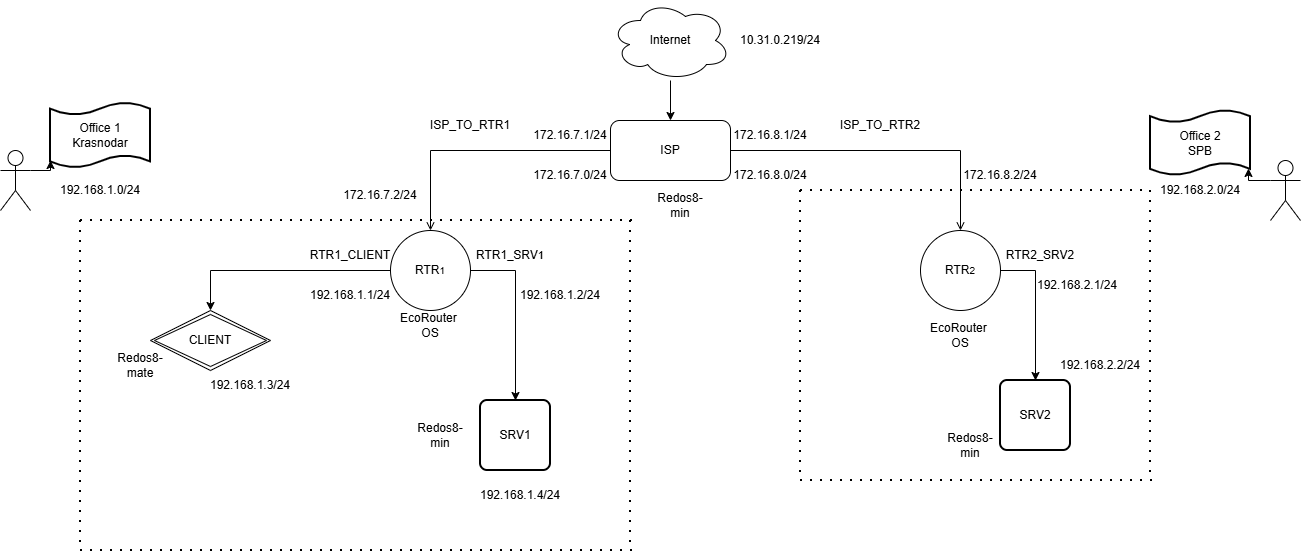

The diagram above was exported from draw.io. Its source (the exported page's mxGraphModel, read from the mxfile embedded in the PNG):
<mxGraphModel dx="2464" dy="828" grid="1" gridSize="10" guides="1" tooltips="1" connect="1" arrows="1" fold="1" page="1" pageScale="1" pageWidth="827" pageHeight="1169" math="0" shadow="0">
  <root>
    <mxCell id="0" />
    <mxCell id="1" parent="0" />
    <mxCell id="0G-iqblTb4HsI30-rd-K-9" value="" style="edgeStyle=orthogonalEdgeStyle;rounded=0;orthogonalLoop=1;jettySize=auto;html=1;" parent="1" source="0G-iqblTb4HsI30-rd-K-1" target="0G-iqblTb4HsI30-rd-K-2" edge="1">
      <mxGeometry relative="1" as="geometry" />
    </mxCell>
    <mxCell id="0G-iqblTb4HsI30-rd-K-1" value="Internet" style="ellipse;shape=cloud;whiteSpace=wrap;html=1;" parent="1" vertex="1">
      <mxGeometry x="330" y="10" width="120" height="80" as="geometry" />
    </mxCell>
    <mxCell id="0G-iqblTb4HsI30-rd-K-10" style="edgeStyle=orthogonalEdgeStyle;rounded=0;orthogonalLoop=1;jettySize=auto;html=1;entryX=0.5;entryY=0;entryDx=0;entryDy=0;endArrow=open;endFill=0;" parent="1" source="0G-iqblTb4HsI30-rd-K-2" target="0G-iqblTb4HsI30-rd-K-4" edge="1">
      <mxGeometry relative="1" as="geometry" />
    </mxCell>
    <mxCell id="0G-iqblTb4HsI30-rd-K-14" style="edgeStyle=orthogonalEdgeStyle;rounded=0;orthogonalLoop=1;jettySize=auto;html=1;entryX=0.5;entryY=0;entryDx=0;entryDy=0;exitX=1;exitY=0.5;exitDx=0;exitDy=0;endArrow=open;endFill=0;" parent="1" source="0G-iqblTb4HsI30-rd-K-2" target="0G-iqblTb4HsI30-rd-K-5" edge="1">
      <mxGeometry relative="1" as="geometry" />
    </mxCell>
    <mxCell id="0G-iqblTb4HsI30-rd-K-2" value="ISP" style="rounded=1;whiteSpace=wrap;html=1;" parent="1" vertex="1">
      <mxGeometry x="330" y="130" width="120" height="60" as="geometry" />
    </mxCell>
    <mxCell id="0G-iqblTb4HsI30-rd-K-11" style="edgeStyle=orthogonalEdgeStyle;rounded=0;orthogonalLoop=1;jettySize=auto;html=1;entryX=0.5;entryY=0;entryDx=0;entryDy=0;" parent="1" source="0G-iqblTb4HsI30-rd-K-4" target="0G-iqblTb4HsI30-rd-K-6" edge="1">
      <mxGeometry relative="1" as="geometry" />
    </mxCell>
    <mxCell id="0G-iqblTb4HsI30-rd-K-12" style="edgeStyle=orthogonalEdgeStyle;rounded=0;orthogonalLoop=1;jettySize=auto;html=1;exitX=1;exitY=0.5;exitDx=0;exitDy=0;entryX=0.5;entryY=0;entryDx=0;entryDy=0;" parent="1" source="0G-iqblTb4HsI30-rd-K-4" target="0G-iqblTb4HsI30-rd-K-7" edge="1">
      <mxGeometry relative="1" as="geometry" />
    </mxCell>
    <mxCell id="0G-iqblTb4HsI30-rd-K-4" value="RTR&lt;font size=&quot;1&quot;&gt;1&lt;/font&gt;" style="ellipse;whiteSpace=wrap;html=1;aspect=fixed;" parent="1" vertex="1">
      <mxGeometry x="110" y="240" width="80" height="80" as="geometry" />
    </mxCell>
    <mxCell id="0G-iqblTb4HsI30-rd-K-13" style="edgeStyle=orthogonalEdgeStyle;rounded=0;orthogonalLoop=1;jettySize=auto;html=1;exitX=1;exitY=0.5;exitDx=0;exitDy=0;entryX=0.5;entryY=0;entryDx=0;entryDy=0;" parent="1" source="0G-iqblTb4HsI30-rd-K-5" target="0G-iqblTb4HsI30-rd-K-8" edge="1">
      <mxGeometry relative="1" as="geometry" />
    </mxCell>
    <mxCell id="0G-iqblTb4HsI30-rd-K-5" value="RTR&lt;font size=&quot;1&quot;&gt;2&lt;/font&gt;" style="ellipse;whiteSpace=wrap;html=1;aspect=fixed;" parent="1" vertex="1">
      <mxGeometry x="640" y="240" width="80" height="80" as="geometry" />
    </mxCell>
    <mxCell id="0G-iqblTb4HsI30-rd-K-6" value="CLIENT" style="shape=rhombus;double=1;perimeter=rhombusPerimeter;whiteSpace=wrap;html=1;align=center;" parent="1" vertex="1">
      <mxGeometry x="-130" y="320" width="120" height="60" as="geometry" />
    </mxCell>
    <mxCell id="0G-iqblTb4HsI30-rd-K-7" value="SRV1" style="rounded=1;whiteSpace=wrap;html=1;absoluteArcSize=1;arcSize=14;strokeWidth=2;" parent="1" vertex="1">
      <mxGeometry x="200" y="410" width="70" height="70" as="geometry" />
    </mxCell>
    <mxCell id="0G-iqblTb4HsI30-rd-K-8" value="SRV2" style="rounded=1;whiteSpace=wrap;html=1;absoluteArcSize=1;arcSize=14;strokeWidth=2;" parent="1" vertex="1">
      <mxGeometry x="720" y="390" width="70" height="70" as="geometry" />
    </mxCell>
    <mxCell id="0G-iqblTb4HsI30-rd-K-15" value="ISP_TO_RTR2" style="text;html=1;whiteSpace=wrap;strokeColor=none;fillColor=none;align=center;verticalAlign=middle;rounded=0;" parent="1" vertex="1">
      <mxGeometry x="570" y="120" width="60" height="30" as="geometry" />
    </mxCell>
    <mxCell id="0G-iqblTb4HsI30-rd-K-16" value="ISP_TO_RTR1" style="text;html=1;whiteSpace=wrap;strokeColor=none;fillColor=none;align=center;verticalAlign=middle;rounded=0;" parent="1" vertex="1">
      <mxGeometry x="160" y="120" width="60" height="30" as="geometry" />
    </mxCell>
    <mxCell id="0G-iqblTb4HsI30-rd-K-17" value="EcoRouter&amp;nbsp;&lt;div&gt;OS&lt;/div&gt;" style="text;html=1;whiteSpace=wrap;strokeColor=none;fillColor=none;align=center;verticalAlign=middle;rounded=0;" parent="1" vertex="1">
      <mxGeometry x="120" y="320" width="60" height="30" as="geometry" />
    </mxCell>
    <mxCell id="0G-iqblTb4HsI30-rd-K-18" value="RTR&lt;font&gt;1&lt;/font&gt;&lt;font style=&quot;font-size: 11px;&quot;&gt;_&lt;/font&gt;&lt;font&gt;SRV&lt;span style=&quot;font-size: 11px;&quot;&gt;1&lt;/span&gt;&lt;/font&gt;" style="text;html=1;whiteSpace=wrap;strokeColor=none;fillColor=none;align=center;verticalAlign=middle;rounded=0;" parent="1" vertex="1">
      <mxGeometry x="200" y="250" width="60" height="30" as="geometry" />
    </mxCell>
    <mxCell id="0G-iqblTb4HsI30-rd-K-20" value="Redos8-mate" style="text;html=1;whiteSpace=wrap;strokeColor=none;fillColor=none;align=center;verticalAlign=middle;rounded=0;" parent="1" vertex="1">
      <mxGeometry x="-170" y="360" width="60" height="30" as="geometry" />
    </mxCell>
    <mxCell id="0G-iqblTb4HsI30-rd-K-21" value="Redos8-min" style="text;html=1;whiteSpace=wrap;strokeColor=none;fillColor=none;align=center;verticalAlign=middle;rounded=0;" parent="1" vertex="1">
      <mxGeometry x="660" y="440" width="60" height="30" as="geometry" />
    </mxCell>
    <mxCell id="0G-iqblTb4HsI30-rd-K-22" value="RTR2&lt;font style=&quot;font-size: 11px;&quot;&gt;_&lt;/font&gt;&lt;font&gt;SRV&lt;/font&gt;&lt;font&gt;2&lt;/font&gt;" style="text;html=1;whiteSpace=wrap;strokeColor=none;fillColor=none;align=center;verticalAlign=middle;rounded=0;" parent="1" vertex="1">
      <mxGeometry x="730" y="250" width="60" height="30" as="geometry" />
    </mxCell>
    <mxCell id="0G-iqblTb4HsI30-rd-K-24" value="RTR1_CLIENT" style="text;html=1;whiteSpace=wrap;strokeColor=none;fillColor=none;align=center;verticalAlign=middle;rounded=0;" parent="1" vertex="1">
      <mxGeometry x="40" y="250" width="60" height="30" as="geometry" />
    </mxCell>
    <mxCell id="0G-iqblTb4HsI30-rd-K-31" value="" style="endArrow=none;dashed=1;html=1;dashPattern=1 4;strokeWidth=2;rounded=0;" parent="1" edge="1">
      <mxGeometry width="50" height="50" relative="1" as="geometry">
        <mxPoint x="520" y="200" as="sourcePoint" />
        <mxPoint x="870" y="200" as="targetPoint" />
      </mxGeometry>
    </mxCell>
    <mxCell id="0G-iqblTb4HsI30-rd-K-32" value="" style="endArrow=none;dashed=1;html=1;dashPattern=1 4;strokeWidth=2;rounded=0;" parent="1" edge="1">
      <mxGeometry width="50" height="50" relative="1" as="geometry">
        <mxPoint x="520" y="200" as="sourcePoint" />
        <mxPoint x="520" y="490" as="targetPoint" />
      </mxGeometry>
    </mxCell>
    <mxCell id="0G-iqblTb4HsI30-rd-K-33" value="" style="endArrow=none;dashed=1;html=1;dashPattern=1 4;strokeWidth=2;rounded=0;" parent="1" edge="1">
      <mxGeometry width="50" height="50" relative="1" as="geometry">
        <mxPoint x="520" y="490" as="sourcePoint" />
        <mxPoint x="880" y="490" as="targetPoint" />
      </mxGeometry>
    </mxCell>
    <mxCell id="0G-iqblTb4HsI30-rd-K-34" value="" style="endArrow=none;dashed=1;html=1;dashPattern=1 4;strokeWidth=2;rounded=0;" parent="1" edge="1">
      <mxGeometry width="50" height="50" relative="1" as="geometry">
        <mxPoint x="870" y="200" as="sourcePoint" />
        <mxPoint x="870" y="490" as="targetPoint" />
      </mxGeometry>
    </mxCell>
    <mxCell id="0G-iqblTb4HsI30-rd-K-35" value="" style="endArrow=none;dashed=1;html=1;dashPattern=1 4;strokeWidth=2;rounded=0;" parent="1" edge="1">
      <mxGeometry width="50" height="50" relative="1" as="geometry">
        <mxPoint x="-200" y="230" as="sourcePoint" />
        <mxPoint x="360" y="230" as="targetPoint" />
      </mxGeometry>
    </mxCell>
    <mxCell id="0G-iqblTb4HsI30-rd-K-36" value="" style="endArrow=none;dashed=1;html=1;dashPattern=1 4;strokeWidth=2;rounded=0;" parent="1" edge="1">
      <mxGeometry width="50" height="50" relative="1" as="geometry">
        <mxPoint x="-200" y="230" as="sourcePoint" />
        <mxPoint x="-200" y="560" as="targetPoint" />
        <Array as="points" />
      </mxGeometry>
    </mxCell>
    <mxCell id="0G-iqblTb4HsI30-rd-K-37" value="" style="endArrow=none;dashed=1;html=1;dashPattern=1 4;strokeWidth=2;rounded=0;" parent="1" edge="1">
      <mxGeometry width="50" height="50" relative="1" as="geometry">
        <mxPoint x="-200" y="560" as="sourcePoint" />
        <mxPoint x="360" y="560" as="targetPoint" />
      </mxGeometry>
    </mxCell>
    <mxCell id="0G-iqblTb4HsI30-rd-K-38" value="" style="endArrow=none;dashed=1;html=1;dashPattern=1 4;strokeWidth=2;rounded=0;" parent="1" edge="1">
      <mxGeometry width="50" height="50" relative="1" as="geometry">
        <mxPoint x="350" y="230" as="sourcePoint" />
        <mxPoint x="350" y="560" as="targetPoint" />
      </mxGeometry>
    </mxCell>
    <mxCell id="0G-iqblTb4HsI30-rd-K-39" value="Redos8-min" style="text;html=1;whiteSpace=wrap;strokeColor=none;fillColor=none;align=center;verticalAlign=middle;rounded=0;" parent="1" vertex="1">
      <mxGeometry x="370" y="200" width="60" height="30" as="geometry" />
    </mxCell>
    <mxCell id="0G-iqblTb4HsI30-rd-K-44" value="Office 1&lt;div&gt;Krasnodar&lt;/div&gt;" style="shape=tape;whiteSpace=wrap;html=1;strokeWidth=2;size=0.19" parent="1" vertex="1">
      <mxGeometry x="-230" y="112.5" width="100" height="65" as="geometry" />
    </mxCell>
    <mxCell id="0G-iqblTb4HsI30-rd-K-45" value="Office 2&lt;div&gt;SPB&lt;/div&gt;" style="shape=tape;whiteSpace=wrap;html=1;strokeWidth=2;size=0.19" parent="1" vertex="1">
      <mxGeometry x="870" y="120" width="100" height="65" as="geometry" />
    </mxCell>
    <mxCell id="0G-iqblTb4HsI30-rd-K-46" value="172.16.7.0/24" style="text;html=1;whiteSpace=wrap;strokeColor=none;fillColor=none;align=center;verticalAlign=middle;rounded=0;" parent="1" vertex="1">
      <mxGeometry x="260" y="170" width="60" height="30" as="geometry" />
    </mxCell>
    <mxCell id="0G-iqblTb4HsI30-rd-K-48" value="172.16.8.0/24" style="text;html=1;whiteSpace=wrap;strokeColor=none;fillColor=none;align=center;verticalAlign=middle;rounded=0;" parent="1" vertex="1">
      <mxGeometry x="460" y="170" width="60" height="30" as="geometry" />
    </mxCell>
    <mxCell id="0G-iqblTb4HsI30-rd-K-49" value="192.168.2.1/24" style="text;html=1;whiteSpace=wrap;strokeColor=none;fillColor=none;align=center;verticalAlign=middle;rounded=0;" parent="1" vertex="1">
      <mxGeometry x="767" y="280" width="60" height="30" as="geometry" />
    </mxCell>
    <mxCell id="0G-iqblTb4HsI30-rd-K-50" value="192.168.1.1/24" style="text;html=1;whiteSpace=wrap;strokeColor=none;fillColor=none;align=center;verticalAlign=middle;rounded=0;" parent="1" vertex="1">
      <mxGeometry x="40" y="290" width="60" height="30" as="geometry" />
    </mxCell>
    <mxCell id="0G-iqblTb4HsI30-rd-K-51" value="192.168.1.4/24" style="text;html=1;whiteSpace=wrap;strokeColor=none;fillColor=none;align=center;verticalAlign=middle;rounded=0;" parent="1" vertex="1">
      <mxGeometry x="210" y="490" width="60" height="30" as="geometry" />
    </mxCell>
    <mxCell id="0G-iqblTb4HsI30-rd-K-52" value="192.168.1.3/24" style="text;html=1;whiteSpace=wrap;strokeColor=none;fillColor=none;align=center;verticalAlign=middle;rounded=0;" parent="1" vertex="1">
      <mxGeometry x="-60" y="380" width="60" height="30" as="geometry" />
    </mxCell>
    <mxCell id="0G-iqblTb4HsI30-rd-K-54" value="EcoRouter&amp;nbsp;&lt;div&gt;OS&lt;/div&gt;" style="text;html=1;whiteSpace=wrap;strokeColor=none;fillColor=none;align=center;verticalAlign=middle;rounded=0;" parent="1" vertex="1">
      <mxGeometry x="650" y="330" width="60" height="30" as="geometry" />
    </mxCell>
    <mxCell id="0G-iqblTb4HsI30-rd-K-55" value="Redos8-min" style="text;html=1;whiteSpace=wrap;strokeColor=none;fillColor=none;align=center;verticalAlign=middle;rounded=0;" parent="1" vertex="1">
      <mxGeometry x="130" y="430" width="60" height="30" as="geometry" />
    </mxCell>
    <mxCell id="0G-iqblTb4HsI30-rd-K-56" value="" style="shape=umlActor;verticalLabelPosition=bottom;verticalAlign=top;html=1;outlineConnect=0;" parent="1" vertex="1">
      <mxGeometry x="-280" y="160" width="30" height="60" as="geometry" />
    </mxCell>
    <mxCell id="0G-iqblTb4HsI30-rd-K-58" style="edgeStyle=orthogonalEdgeStyle;rounded=0;orthogonalLoop=1;jettySize=auto;html=1;exitX=1;exitY=0.3333333333333333;exitDx=0;exitDy=0;exitPerimeter=0;entryX=0;entryY=0.885;entryDx=0;entryDy=0;entryPerimeter=0;" parent="1" source="0G-iqblTb4HsI30-rd-K-56" target="0G-iqblTb4HsI30-rd-K-44" edge="1">
      <mxGeometry relative="1" as="geometry" />
    </mxCell>
    <mxCell id="0G-iqblTb4HsI30-rd-K-64" value="" style="shape=umlActor;verticalLabelPosition=bottom;verticalAlign=top;html=1;outlineConnect=0;" parent="1" vertex="1">
      <mxGeometry x="990" y="170" width="30" height="60" as="geometry" />
    </mxCell>
    <mxCell id="0G-iqblTb4HsI30-rd-K-65" style="edgeStyle=orthogonalEdgeStyle;rounded=0;orthogonalLoop=1;jettySize=auto;html=1;exitX=0;exitY=0.3333333333333333;exitDx=0;exitDy=0;exitPerimeter=0;entryX=0.98;entryY=0.892;entryDx=0;entryDy=0;entryPerimeter=0;" parent="1" source="0G-iqblTb4HsI30-rd-K-64" target="0G-iqblTb4HsI30-rd-K-45" edge="1">
      <mxGeometry relative="1" as="geometry" />
    </mxCell>
    <mxCell id="sQexiHqVSwhmUF63MNvL-3" value="192.168.1.2/24" style="text;html=1;whiteSpace=wrap;strokeColor=none;fillColor=none;align=center;verticalAlign=middle;rounded=0;" parent="1" vertex="1">
      <mxGeometry x="250" y="290" width="60" height="30" as="geometry" />
    </mxCell>
    <mxCell id="sQexiHqVSwhmUF63MNvL-4" value="192.168.2.2/24" style="text;html=1;whiteSpace=wrap;strokeColor=none;fillColor=none;align=center;verticalAlign=middle;rounded=0;" parent="1" vertex="1">
      <mxGeometry x="790" y="360" width="60" height="30" as="geometry" />
    </mxCell>
    <mxCell id="sQexiHqVSwhmUF63MNvL-5" value="172.16.7.1/24" style="text;html=1;whiteSpace=wrap;strokeColor=none;fillColor=none;align=center;verticalAlign=middle;rounded=0;" parent="1" vertex="1">
      <mxGeometry x="260" y="130" width="60" height="30" as="geometry" />
    </mxCell>
    <mxCell id="sQexiHqVSwhmUF63MNvL-6" value="172.16.8.1/24" style="text;html=1;whiteSpace=wrap;strokeColor=none;fillColor=none;align=center;verticalAlign=middle;rounded=0;" parent="1" vertex="1">
      <mxGeometry x="460" y="130" width="60" height="30" as="geometry" />
    </mxCell>
    <mxCell id="sQexiHqVSwhmUF63MNvL-7" value="192.168.1.0/24" style="text;html=1;whiteSpace=wrap;strokeColor=none;fillColor=none;align=center;verticalAlign=middle;rounded=0;" parent="1" vertex="1">
      <mxGeometry x="-210" y="185" width="60" height="30" as="geometry" />
    </mxCell>
    <mxCell id="sQexiHqVSwhmUF63MNvL-8" value="192.168.2.0/24" style="text;html=1;whiteSpace=wrap;strokeColor=none;fillColor=none;align=center;verticalAlign=middle;rounded=0;" parent="1" vertex="1">
      <mxGeometry x="890" y="185" width="60" height="30" as="geometry" />
    </mxCell>
    <mxCell id="ZDriZM5VMMmXXPafldZd-2" value="10.31.0.219/24" style="text;html=1;whiteSpace=wrap;strokeColor=none;fillColor=none;align=center;verticalAlign=middle;rounded=0;" parent="1" vertex="1">
      <mxGeometry x="470" y="35" width="60" height="30" as="geometry" />
    </mxCell>
    <mxCell id="r6KRhGxYSsRYM5T4doJe-2" value="172.16.7.2/24" style="text;html=1;whiteSpace=wrap;strokeColor=none;fillColor=none;align=center;verticalAlign=middle;rounded=0;" vertex="1" parent="1">
      <mxGeometry x="70" y="190" width="60" height="30" as="geometry" />
    </mxCell>
    <mxCell id="r6KRhGxYSsRYM5T4doJe-3" value="172.16.8.2/24" style="text;html=1;whiteSpace=wrap;strokeColor=none;fillColor=none;align=center;verticalAlign=middle;rounded=0;" vertex="1" parent="1">
      <mxGeometry x="690" y="170" width="60" height="30" as="geometry" />
    </mxCell>
  </root>
</mxGraphModel>